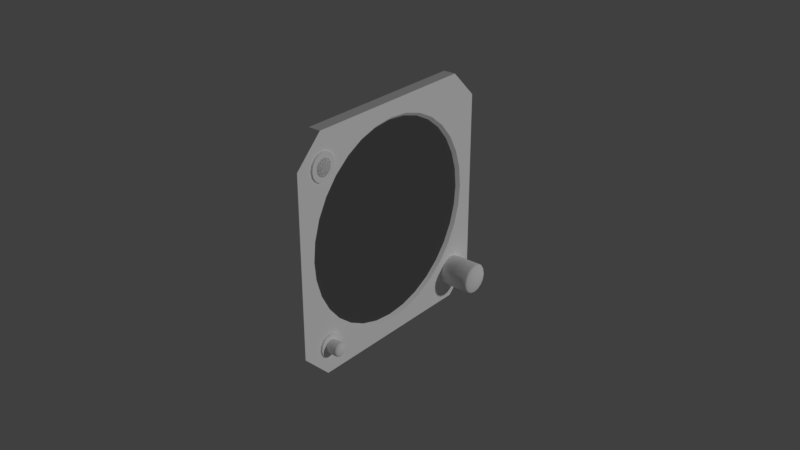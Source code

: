 # Source: ralt.blend  (saved by Blender 2.79.0; exported with 4.5.12 LTS)
import bpy
from mathutils import Matrix  # noqa: F401  (used for matrix-valued properties, if any)

bpy.ops.wm.read_factory_settings(use_empty=True)
scene = bpy.context.scene
scene.name = 'Scene'

# ---- collections
col_collection_1 = bpy.data.collections.new('Collection 1'); scene.collection.children.link(col_collection_1)

# ---- materials (node trees are filled in below, after node groups)
mat_interior = bpy.data.materials.new('interior')
mat_interior.alpha_threshold = 0.0
mat_interior.use_transparent_shadow = False
mat_interior.diffuse_color = (1.0, 1.0, 1.0, 1.0)
mat_interior.specular_color = (0.3, 0.3, 0.3)
mat_interior.roughness = 0.5
mat_interior.specular_intensity = 1.0
mat_lights = bpy.data.materials.new('lights')
mat_lights.alpha_threshold = 0.0
mat_lights.use_transparent_shadow = False
mat_lights.diffuse_color = (1.0, 1.0, 1.0, 1.0)
mat_lights.specular_color = (0.3, 0.3, 0.3)
mat_lights.roughness = 0.5
mat_lights.specular_intensity = 1.0
mat_illum = bpy.data.materials.new('illum')
mat_illum.alpha_threshold = 0.0
mat_illum.use_transparent_shadow = False
mat_illum.diffuse_color = (1.0, 1.0, 1.0, 1.0)
mat_illum.specular_color = (0.3, 0.3, 0.3)
mat_illum.roughness = 0.5
mat_illum.specular_intensity = 1.0
mat_glass = bpy.data.materials.new('glass')
mat_glass.alpha_threshold = 0.0
mat_glass.use_transparent_shadow = False
mat_glass.diffuse_color = (0.1, 0.1, 0.1, 1.0)
mat_glass.roughness = 0.5
mat_glass.specular_intensity = 1.0

# ---- node groups
ng_auto_smooth = bpy.data.node_groups.new('Auto Smooth', 'GeometryNodeTree')
_s = ng_auto_smooth.interface.new_socket(name='Geometry', in_out='OUTPUT', socket_type='NodeSocketGeometry')
_s = ng_auto_smooth.interface.new_socket(name='Geometry', in_out='INPUT', socket_type='NodeSocketGeometry')
_s = ng_auto_smooth.interface.new_socket(name='Angle', in_out='INPUT', socket_type='NodeSocketFloat')
_s.subtype = 'ANGLE'
_s.min_value = 0.0
_s.max_value = 3.142
ng_auto_smooth.is_modifier = True
_N = ng_auto_smooth.nodes; _L = ng_auto_smooth.links
n0 = _N.new('NodeGroupOutput'); n0.name = 'Group Output'; n0.location = (480, -100)
n1 = _N.new('NodeGroupInput'); n1.name = 'Group Input'; n1.location = (-420, -300)
n2 = _N.new('NodeGroupInput'); n2.name = 'Group Input.001'; n2.location = (-60, -100)
n3 = _N.new('GeometryNodeSetShadeSmooth'); n3.name = 'Set Shade Smooth'; n3.location = (120, -100)
n3.domain = 'EDGE'
n4 = _N.new('GeometryNodeSetShadeSmooth'); n4.name = 'Set Shade Smooth.001'; n4.location = (300, -100)
n5 = _N.new('GeometryNodeInputMeshEdgeAngle'); n5.name = 'Edge Angle'; n5.location = (-420, -220)
n6 = _N.new('GeometryNodeInputEdgeSmooth'); n6.name = 'Is Edge Smooth'; n6.location = (-60, -160)
n7 = _N.new('GeometryNodeInputShadeSmooth'); n7.name = 'Is Face Smooth'; n7.location = (-240, -340)
n8 = _N.new('FunctionNodeBooleanMath'); n8.name = 'Boolean Math'; n8.location = (-60, -220)
n9 = _N.new('FunctionNodeCompare'); n9.name = 'Compare'; n9.location = (-240, -180)
n9.operation = 'LESS_EQUAL'
_L.new(n5.outputs[0], n9.inputs[0])
_L.new(n4.outputs[0], n0.inputs[0])
_L.new(n1.outputs[1], n9.inputs[1])
_L.new(n9.outputs[0], n8.inputs[0])
_L.new(n7.outputs[0], n8.inputs[1])
_L.new(n2.outputs[0], n3.inputs[0])
_L.new(n6.outputs[0], n3.inputs[1])
_L.new(n3.outputs[0], n4.inputs[0])
_L.new(n8.outputs[0], n3.inputs[2])
n0.is_active_output = True

# ---- material node trees

# ---- world
world_world = bpy.data.worlds.new('World'); scene.world = world_world
world_world.color = (0.05088, 0.05088, 0.05088)
world_world.use_sun_shadow = False
world_world.sun_shadow_jitter_overblur = 0.0
world_world.cycles.sampling_method = 'MANUAL'

# ---- lights
light_lamp = bpy.data.lights.new('Lamp', 'POINT')
light_lamp.transmission_factor = 0.0
light_lamp.cutoff_distance = 30.0
light_lamp.energy = 100.0
light_lamp.shadow_buffer_clip_start = 1.001
light_lamp.shadow_soft_size = 0.1
light_lamp.shadow_maximum_resolution = 0.006
light_lamp.use_absolute_resolution = True

# ---- meshes
me_ralt_knob = bpy.data.meshes.new('ralt.knob')
me_ralt_knob.from_pydata([(0.0, 0.005, 0.0), (-0.001913, 0.004619, 0.0), (-0.003536, 0.003536, 0.0), (-0.004619, 0.001913, 0.0), (-0.005, -2.186e-10, 0.0), (-0.004619, -0.001913, 0.0), (-0.003536, -0.003536, 0.0), (-0.001913, -0.004619, 0.0), (-7.55e-10, -0.005, 0.0), (0.001913, -0.004619, 0.0), (0.003536, -0.003536, 0.0), (0.004619, -0.001913, 0.0), (0.005, 5.962e-11, 0.0), (0.004619, 0.001913, 0.0), (0.003536, 0.003536, 0.0), (0.001913, 0.004619, 0.0), (-3.934e-10, 0.005, 0.0095), (-0.001913, 0.004619, 0.0095), (-0.003536, 0.003536, 0.0095), (-0.004619, 0.001913, 0.0095), (-0.005, -2.186e-10, 0.0095), (-0.004619, -0.001913, 0.0095), (-0.003536, -0.003536, 0.0095), (-0.001913, -0.004619, 0.0095), (-1.148e-09, -0.005, 0.0095), (0.001913, -0.004619, 0.0095), (0.003536, -0.003536, 0.0095), (0.004619, -0.001913, 0.0095), (0.005, 5.962e-11, 0.0095), (0.004619, 0.001913, 0.0095), (0.003536, 0.003536, 0.0095), (0.001913, 0.004619, 0.0095), (0.0, 0.0, 0.01), (0.003182, 0.003182, 0.01), (-2.186e-10, 0.0045, 0.01), (0.004157, -0.001722, 0.01), (0.001722, 0.004157, 0.01), (-0.001722, 0.004157, 0.01), (-0.003182, 0.003182, 0.01), (-0.003182, -0.003182, 0.01), (-5.96e-10, -0.0045, 0.01), (0.004157, 0.001722, 0.01), (0.0045, 2.981e-11, 0.01), (0.001722, -0.004157, 0.01), (0.003182, -0.003182, 0.01), (-0.001722, -0.004157, 0.01), (-0.004157, -0.001722, 0.01), (-0.0045, -1.093e-10, 0.01), (-0.004157, 0.001722, 0.01)], [], [(41, 32, 42), (33, 32, 41), (34, 32, 36), (37, 17, 18, 38), (36, 32, 33), (37, 32, 34), (35, 32, 44), (39, 32, 46), (40, 32, 45), (42, 32, 35), (43, 25, 26, 44), (43, 32, 40), (46, 32, 47), (45, 32, 39), (48, 32, 38), (47, 32, 48), (8, 24, 23, 7), (15, 31, 30, 14), (7, 23, 22, 6), (14, 30, 29, 13), (6, 22, 21, 5), (13, 29, 28, 12), (5, 21, 20, 4), (12, 28, 27, 11), (4, 20, 19, 3), (11, 27, 26, 10), (3, 19, 18, 2), (10, 26, 25, 9), (2, 18, 17, 1), (9, 25, 24, 8), (0, 16, 31, 15), (1, 17, 16, 0), (20, 47, 48, 19), (19, 48, 38, 18), (23, 45, 39, 22), (21, 46, 47, 20), (25, 43, 40, 24), (32, 43, 44), (28, 42, 35, 27), (24, 40, 45, 23), (22, 39, 46, 21), (27, 35, 44, 26), (17, 37, 34, 16), (31, 36, 33, 30), (32, 37, 38), (16, 34, 36, 31), (30, 33, 41, 29), (29, 41, 42, 28)])
me_ralt_knob.polygons.foreach_set('use_smooth', [True] * 48)
_uv = me_ralt_knob.uv_layers.new(name='UVMap')
_uv.uv.foreach_set('vector', [0.903, 0.07629, 0.8828, 0.125, 0.8828, 0.07228, 0.9201, 0.08772, 0.8828, 0.125, 0.903, 0.07629, 0.9355, 0.125, 0.8828, 0.125, 0.9315, 0.1048, 0.9315, 0.1452, 0.9369, 0.1474, 0.9242, 0.1664, 0.9201, 0.1623, 0.9315, 0.1048, 0.8828, 0.125, 0.9201, 0.08772, 0.9315, 0.1452, 0.8828, 0.125, 0.9355, 0.125, 0.8626, 0.07629, 0.8828, 0.125, 0.8455, 0.08772, 0.8455, 0.1623, 0.8828, 0.125, 0.8626, 0.1737, 0.8301, 0.125, 0.8828, 0.125, 0.8341, 0.1452, 0.8828, 0.07228, 0.8828, 0.125, 0.8626, 0.07629, 0.8341, 0.1048, 0.8287, 0.1026, 0.8414, 0.08358, 0.8455, 0.08772, 0.8341, 0.1048, 0.8828, 0.125, 0.8301, 0.125, 0.8626, 0.1737, 0.8828, 0.125, 0.8828, 0.1777, 0.8341, 0.1452, 0.8828, 0.125, 0.8455, 0.1623, 0.903, 0.1737, 0.8828, 0.125, 0.9201, 0.1623, 0.8828, 0.1777, 0.8828, 0.125, 0.903, 0.1737, 0.8242, 0.125, 0.8242, 0.125, 0.8287, 0.1474, 0.8287, 0.1474, 0.9369, 0.1026, 0.9369, 0.1026, 0.9242, 0.08358, 0.9242, 0.08358, 0.8287, 0.1474, 0.8287, 0.1474, 0.8414, 0.1664, 0.8414, 0.1664, 0.9242, 0.08358, 0.9242, 0.08358, 0.9052, 0.07088, 0.9052, 0.07088, 0.8414, 0.1664, 0.8414, 0.1664, 0.8604, 0.1791, 0.8604, 0.1791, 0.9052, 0.07088, 0.9052, 0.07088, 0.8828, 0.06642, 0.8828, 0.06642, 0.8604, 0.1791, 0.8604, 0.1791, 0.8828, 0.1836, 0.8828, 0.1836, 0.8828, 0.06642, 0.8828, 0.06642, 0.8604, 0.07088, 0.8604, 0.07088, 0.8828, 0.1836, 0.8828, 0.1836, 0.9052, 0.1791, 0.9052, 0.1791, 0.8604, 0.07088, 0.8604, 0.07088, 0.8414, 0.08358, 0.8414, 0.08358, 0.9052, 0.1791, 0.9052, 0.1791, 0.9242, 0.1664, 0.9242, 0.1664, 0.8414, 0.08358, 0.8414, 0.08358, 0.8287, 0.1026, 0.8287, 0.1026, 0.9242, 0.1664, 0.9242, 0.1664, 0.9369, 0.1474, 0.9369, 0.1474, 0.8287, 0.1026, 0.8287, 0.1026, 0.8242, 0.125, 0.8242, 0.125, 0.9414, 0.125, 0.9414, 0.125, 0.9369, 0.1026, 0.9369, 0.1026, 0.9369, 0.1474, 0.9369, 0.1474, 0.9414, 0.125, 0.9414, 0.125, 0.8828, 0.1836, 0.8828, 0.1777, 0.903, 0.1737, 0.9052, 0.1791, 0.9052, 0.1791, 0.903, 0.1737, 0.9201, 0.1623, 0.9242, 0.1664, 0.8287, 0.1474, 0.8341, 0.1452, 0.8455, 0.1623, 0.8414, 0.1664, 0.8604, 0.1791, 0.8626, 0.1737, 0.8828, 0.1777, 0.8828, 0.1836, 0.8287, 0.1026, 0.8341, 0.1048, 0.8301, 0.125, 0.8242, 0.125, 0.8828, 0.125, 0.8341, 0.1048, 0.8455, 0.08772, 0.8828, 0.06642, 0.8828, 0.07228, 0.8626, 0.07629, 0.8604, 0.07088, 0.8242, 0.125, 0.8301, 0.125, 0.8341, 0.1452, 0.8287, 0.1474, 0.8414, 0.1664, 0.8455, 0.1623, 0.8626, 0.1737, 0.8604, 0.1791, 0.8604, 0.07088, 0.8626, 0.07629, 0.8455, 0.08772, 0.8414, 0.08358, 0.9369, 0.1474, 0.9315, 0.1452, 0.9355, 0.125, 0.9414, 0.125, 0.9369, 0.1026, 0.9315, 0.1048, 0.9201, 0.08772, 0.9242, 0.08358, 0.8828, 0.125, 0.9315, 0.1452, 0.9201, 0.1623, 0.9414, 0.125, 0.9355, 0.125, 0.9315, 0.1048, 0.9369, 0.1026, 0.9242, 0.08358, 0.9201, 0.08772, 0.903, 0.07629, 0.9052, 0.07088, 0.9052, 0.07088, 0.903, 0.07629, 0.8828, 0.07228, 0.8828, 0.06642])
me_ralt_knob.materials.append(mat_interior)
me_ralt_knob.use_remesh_preserve_volume = False
me_ralt_knob.use_remesh_preserve_attributes = False
me_ralt_knob.use_mirror_vertex_groups = False
me_ralt_knob.update()
me_ralt_test = bpy.data.meshes.new('ralt.test')
me_ralt_test.from_pydata([(0.001414, -0.001414, 0.0038), (0.001848, 0.0007654, 0.0038), (0.0007654, -0.001848, 0.0038), (0.002, -3.973e-10, 0.0038), (6.9e-10, -0.002, 0.0038), (-0.001414, 0.001414, 0.0038), (0.0007654, 0.001848, 0.0038), (0.001414, 0.001414, 0.0038), (-0.002, -3.361e-10, 0.0038), (-0.001414, -0.001414, 0.0038), (-0.001848, 0.0007654, 0.0038), (-0.001848, -0.0007654, 0.0038), (-0.0007654, -0.001848, 0.0038), (5.239e-10, 0.002, 0.0038), (0.001848, -0.0007654, 0.0038), (-0.0007654, 0.001848, 0.0038), (0.002673, -3.057e-10, 0.0035), (6.332e-10, -0.002673, 0.0035), (-0.00189, 0.00189, 0.0035), (0.00189, -0.00189, 0.0035), (0.001023, 0.002469, 0.0035), (0.00189, 0.00189, 0.0035), (0.002469, 0.001023, 0.0035), (0.001023, -0.002469, 0.0035), (-0.002673, -2.91e-11, 0.0035), (-0.00189, -0.00189, 0.0035), (-0.002469, 0.001023, 0.0035), (-0.002469, -0.001023, 0.0035), (-0.001023, -0.002469, 0.0035), (3.245e-10, 0.002673, 0.0035), (0.002469, -0.001023, 0.0035), (-0.001023, 0.002469, 0.0035), (0.0, 0.0, 0.004), (0.0028, -3.29e-10, 2.328e-10), (8.762e-10, -0.0028, 0.0), (-0.00198, 0.00198, 0.0), (0.00198, -0.00198, 0.0), (0.001072, 0.002587, 0.0), (0.00198, 0.00198, 0.0), (0.002587, 0.001072, 0.0), (0.001072, -0.002587, 0.0), (-0.0028, -2.066e-10, 0.0), (-0.00198, -0.00198, 0.0), (-0.002587, 0.001072, 0.0), (-0.002587, -0.001072, 0.0), (-0.001072, -0.002587, 0.0), (5.44e-10, 0.0028, 0.0), (0.002587, -0.001072, 0.0), (-0.001072, 0.002587, 0.0), (7.788e-10, -0.0028, 0.0033), (-0.001072, -0.002587, 0.0033), (0.002587, 0.001072, 0.0033), (0.0028, -3.29e-10, 0.0033), (-0.0028, -2.066e-10, 0.0033), (-0.002587, 0.001072, 0.0033), (0.002587, -0.001072, 0.0033), (0.00198, -0.00198, 0.0033), (0.001072, -0.002587, 0.0033), (0.00198, 0.00198, 0.0033), (-0.001072, 0.002587, 0.0033), (4.466e-10, 0.0028, 0.0033), (0.001072, 0.002587, 0.0033), (-0.00198, -0.00198, 0.0033), (-0.002587, -0.001072, 0.0033), (-0.00198, 0.00198, 0.0033)], [], [(28, 17, 4, 12), (30, 16, 3, 14), (29, 31, 15, 13), (25, 28, 12, 9), (24, 27, 11, 8), (27, 25, 9, 11), (26, 24, 8, 10), (23, 19, 0, 2), (22, 21, 7, 1), (21, 20, 6, 7), (20, 29, 13, 6), (31, 18, 5, 15), (17, 23, 2, 4), (16, 22, 1, 3), (32, 5, 10), (32, 0, 14), (0, 19, 30, 14), (5, 18, 26, 10), (3, 1, 32), (4, 2, 32), (15, 5, 32), (6, 13, 32), (7, 6, 32), (1, 7, 32), (2, 0, 32), (10, 8, 32), (11, 9, 32), (8, 11, 32), (9, 12, 32), (13, 15, 32), (14, 3, 32), (12, 4, 32), (49, 50, 45, 34), (51, 52, 33, 39), (53, 54, 43, 41), (55, 56, 36, 47), (56, 57, 40, 36), (52, 55, 47, 33), (58, 51, 39, 38), (59, 60, 46, 48), (61, 58, 38, 37), (50, 62, 42, 45), (60, 61, 37, 46), (63, 53, 41, 44), (64, 59, 48, 35), (54, 64, 35, 43), (57, 49, 34, 40), (62, 63, 44, 42), (25, 27, 63, 62), (23, 17, 49, 57), (26, 18, 64, 54), (18, 31, 59, 64), (27, 24, 53, 63), (29, 20, 61, 60), (28, 25, 62, 50), (20, 21, 58, 61), (31, 29, 60, 59), (21, 22, 51, 58), (16, 30, 55, 52), (19, 23, 57, 56), (30, 19, 56, 55), (24, 26, 54, 53), (22, 16, 52, 51), (17, 28, 50, 49)])
me_ralt_test.polygons.foreach_set('use_smooth', [True] * 64)
_uv = me_ralt_test.uv_layers.new(name='UVMap')
_uv.uv.foreach_set('vector', [0.1087, 0.1291, 0.1067, 0.1191, 0.1133, 0.1191, 0.1148, 0.1266, 0.1228, 0.09502, 0.1328, 0.09304, 0.1328, 0.09961, 0.1253, 0.1011, 0.1589, 0.1191, 0.1569, 0.1291, 0.1509, 0.1266, 0.1523, 0.1191, 0.1144, 0.1376, 0.1087, 0.1291, 0.1148, 0.1266, 0.119, 0.133, 0.1328, 0.1452, 0.1228, 0.1433, 0.1253, 0.1372, 0.1328, 0.1387, 0.1228, 0.1433, 0.1144, 0.1376, 0.119, 0.133, 0.1253, 0.1372, 0.1428, 0.1433, 0.1328, 0.1452, 0.1328, 0.1387, 0.1403, 0.1372, 0.1087, 0.1092, 0.1144, 0.1007, 0.119, 0.1053, 0.1148, 0.1117, 0.1428, 0.09502, 0.1513, 0.1007, 0.1466, 0.1053, 0.1403, 0.1011, 0.1513, 0.1007, 0.1569, 0.1092, 0.1509, 0.1117, 0.1466, 0.1053, 0.1569, 0.1092, 0.1589, 0.1191, 0.1523, 0.1191, 0.1509, 0.1117, 0.1569, 0.1291, 0.1513, 0.1376, 0.1466, 0.133, 0.1509, 0.1266, 0.1067, 0.1191, 0.1087, 0.1092, 0.1148, 0.1117, 0.1133, 0.1191, 0.1328, 0.09304, 0.1428, 0.09502, 0.1403, 0.1011, 0.1328, 0.09961, 0.1328, 0.1191, 0.1466, 0.133, 0.1403, 0.1372, 0.1328, 0.1191, 0.119, 0.1053, 0.1253, 0.1011, 0.119, 0.1053, 0.1144, 0.1007, 0.1228, 0.09502, 0.1253, 0.1011, 0.1466, 0.133, 0.1513, 0.1376, 0.1428, 0.1433, 0.1403, 0.1372, 0.1328, 0.09961, 0.1403, 0.1011, 0.1328, 0.1191, 0.1133, 0.1191, 0.1148, 0.1117, 0.1328, 0.1191, 0.1509, 0.1266, 0.1466, 0.133, 0.1328, 0.1191, 0.1509, 0.1117, 0.1523, 0.1191, 0.1328, 0.1191, 0.1466, 0.1053, 0.1509, 0.1117, 0.1328, 0.1191, 0.1403, 0.1011, 0.1466, 0.1053, 0.1328, 0.1191, 0.1148, 0.1117, 0.119, 0.1053, 0.1328, 0.1191, 0.1403, 0.1372, 0.1328, 0.1387, 0.1328, 0.1191, 0.1253, 0.1372, 0.119, 0.133, 0.1328, 0.1191, 0.1328, 0.1387, 0.1253, 0.1372, 0.1328, 0.1191, 0.119, 0.133, 0.1148, 0.1266, 0.1328, 0.1191, 0.1523, 0.1191, 0.1509, 0.1266, 0.1328, 0.1191, 0.1253, 0.1011, 0.1328, 0.09961, 0.1328, 0.1191, 0.1148, 0.1266, 0.1133, 0.1191, 0.1328, 0.1191, 0.1055, 0.1191, 0.1075, 0.1296, 0.1075, 0.1296, 0.1055, 0.1191, 0.1433, 0.09388, 0.1328, 0.09179, 0.1328, 0.09179, 0.1433, 0.09388, 0.1328, 0.1465, 0.1433, 0.1444, 0.1433, 0.1444, 0.1328, 0.1465, 0.1223, 0.09388, 0.1135, 0.0998, 0.1135, 0.0998, 0.1223, 0.09388, 0.1135, 0.0998, 0.1075, 0.1087, 0.1075, 0.1087, 0.1135, 0.0998, 0.1328, 0.09179, 0.1223, 0.09388, 0.1223, 0.09388, 0.1328, 0.09179, 0.1521, 0.0998, 0.1433, 0.09388, 0.1433, 0.09388, 0.1521, 0.0998, 0.1581, 0.1296, 0.1602, 0.1191, 0.1602, 0.1191, 0.1581, 0.1296, 0.1581, 0.1087, 0.1521, 0.0998, 0.1521, 0.0998, 0.1581, 0.1087, 0.1075, 0.1296, 0.1135, 0.1385, 0.1135, 0.1385, 0.1075, 0.1296, 0.1602, 0.1191, 0.1581, 0.1087, 0.1581, 0.1087, 0.1602, 0.1191, 0.1223, 0.1444, 0.1328, 0.1465, 0.1328, 0.1465, 0.1223, 0.1444, 0.1521, 0.1385, 0.1581, 0.1296, 0.1581, 0.1296, 0.1521, 0.1385, 0.1433, 0.1444, 0.1521, 0.1385, 0.1521, 0.1385, 0.1433, 0.1444, 0.1075, 0.1087, 0.1055, 0.1191, 0.1055, 0.1191, 0.1075, 0.1087, 0.1135, 0.1385, 0.1223, 0.1444, 0.1223, 0.1444, 0.1135, 0.1385, 0.1144, 0.1376, 0.1228, 0.1433, 0.1223, 0.1444, 0.1135, 0.1385, 0.1087, 0.1092, 0.1067, 0.1191, 0.1055, 0.1191, 0.1075, 0.1087, 0.1428, 0.1433, 0.1513, 0.1376, 0.1521, 0.1385, 0.1433, 0.1444, 0.1513, 0.1376, 0.1569, 0.1291, 0.1581, 0.1296, 0.1521, 0.1385, 0.1228, 0.1433, 0.1328, 0.1452, 0.1328, 0.1465, 0.1223, 0.1444, 0.1589, 0.1191, 0.1569, 0.1092, 0.1581, 0.1087, 0.1602, 0.1191, 0.1087, 0.1291, 0.1144, 0.1376, 0.1135, 0.1385, 0.1075, 0.1296, 0.1569, 0.1092, 0.1513, 0.1007, 0.1521, 0.0998, 0.1581, 0.1087, 0.1569, 0.1291, 0.1589, 0.1191, 0.1602, 0.1191, 0.1581, 0.1296, 0.1513, 0.1007, 0.1428, 0.09502, 0.1433, 0.09388, 0.1521, 0.0998, 0.1328, 0.09304, 0.1228, 0.09502, 0.1223, 0.09388, 0.1328, 0.09179, 0.1144, 0.1007, 0.1087, 0.1092, 0.1075, 0.1087, 0.1135, 0.0998, 0.1228, 0.09502, 0.1144, 0.1007, 0.1135, 0.0998, 0.1223, 0.09388, 0.1328, 0.1452, 0.1428, 0.1433, 0.1433, 0.1444, 0.1328, 0.1465, 0.1428, 0.09502, 0.1328, 0.09304, 0.1328, 0.09179, 0.1433, 0.09388, 0.1067, 0.1191, 0.1087, 0.1291, 0.1075, 0.1296, 0.1055, 0.1191])
me_ralt_test.materials.append(mat_interior)
me_ralt_test.use_remesh_preserve_volume = False
me_ralt_test.use_remesh_preserve_attributes = False
me_ralt_test.use_mirror_vertex_groups = False
me_ralt_test.update()
me_ralt_dh_on = bpy.data.meshes.new('ralt.dh.on')
me_ralt_dh_on.from_pydata([(0.001414, -0.001414, 0.0003), (0.001848, 0.0007654, 0.0003), (0.0007654, -0.001848, 0.0003), (0.002, -3.973e-10, 0.0003), (6.9e-10, -0.002, 0.0003), (-0.001414, 0.001414, 0.0003), (0.0007654, 0.001848, 0.0003), (0.001414, 0.001414, 0.0003), (-0.002, -3.361e-10, 0.0003), (-0.001414, -0.001414, 0.0003), (-0.001848, 0.0007654, 0.0003), (-0.001848, -0.0007654, 0.0003), (-0.0007654, -0.001848, 0.0003), (5.239e-10, 0.002, 0.0003), (0.001848, -0.0007654, 0.0003), (-0.0007654, 0.001848, 0.0003), (0.0028, -3.29e-10, 2.037e-10), (6.814e-10, -0.0028, -2.91e-11), (-0.00198, 0.00198, -5.821e-11), (0.00198, -0.00198, 0.0), (0.001072, 0.002587, -2.91e-11), (0.00198, 0.00198, 0.0), (0.002587, 0.001072, -2.91e-11), (0.001072, -0.002587, -2.91e-11), (-0.0028, -2.066e-10, -2.91e-11), (-0.00198, -0.00198, -5.821e-11), (-0.002587, 0.001072, -2.91e-11), (-0.002587, -0.001072, -2.91e-11), (-0.001072, -0.002587, -2.91e-11), (3.492e-10, 0.0028, -2.91e-11), (0.002587, -0.001072, -2.91e-11), (-0.001072, 0.002587, -2.91e-11), (0.0, 0.0, 0.0005)], [], [(28, 17, 4, 12), (30, 16, 3, 14), (29, 31, 15, 13), (25, 28, 12, 9), (24, 27, 11, 8), (27, 25, 9, 11), (26, 24, 8, 10), (23, 19, 0, 2), (22, 21, 7, 1), (21, 20, 6, 7), (20, 29, 13, 6), (31, 18, 5, 15), (17, 23, 2, 4), (16, 22, 1, 3), (32, 5, 10), (32, 0, 14), (0, 19, 30, 14), (5, 18, 26, 10), (3, 1, 32), (4, 2, 32), (15, 5, 32), (6, 13, 32), (7, 6, 32), (1, 7, 32), (2, 0, 32), (10, 8, 32), (11, 9, 32), (8, 11, 32), (9, 12, 32), (13, 15, 32), (14, 3, 32), (12, 4, 32)])
me_ralt_dh_on.polygons.foreach_set('use_smooth', [True] * 32)
_uv = me_ralt_dh_on.uv_layers.new(name='UVMap')
_uv.uv.foreach_set('vector', [0.009585, 0.9777, 0.0078, 0.9688, 0.0145, 0.9688, 0.01577, 0.9752, 0.02228, 0.9471, 0.03125, 0.9453, 0.03125, 0.952, 0.02484, 0.9533, 0.0547, 0.9688, 0.05292, 0.9777, 0.04673, 0.9752, 0.048, 0.9688, 0.01467, 0.9853, 0.009585, 0.9777, 0.01577, 0.9752, 0.01941, 0.9806, 0.03125, 0.9922, 0.02228, 0.9904, 0.02484, 0.9842, 0.03125, 0.9855, 0.02228, 0.9904, 0.01467, 0.9853, 0.01941, 0.9806, 0.02484, 0.9842, 0.04022, 0.9904, 0.03125, 0.9922, 0.03125, 0.9855, 0.03766, 0.9842, 0.009585, 0.9598, 0.01467, 0.9522, 0.01941, 0.9569, 0.01577, 0.9623, 0.04022, 0.9471, 0.04783, 0.9522, 0.04309, 0.9569, 0.03766, 0.9533, 0.04783, 0.9522, 0.05292, 0.9598, 0.04673, 0.9623, 0.04309, 0.9569, 0.05292, 0.9598, 0.0547, 0.9688, 0.048, 0.9688, 0.04673, 0.9623, 0.05292, 0.9777, 0.04783, 0.9853, 0.04309, 0.9806, 0.04673, 0.9752, 0.0078, 0.9688, 0.009585, 0.9598, 0.01577, 0.9623, 0.0145, 0.9688, 0.03125, 0.9453, 0.04022, 0.9471, 0.03766, 0.9533, 0.03125, 0.952, 0.03125, 0.9688, 0.04309, 0.9806, 0.03766, 0.9842, 0.03125, 0.9688, 0.01941, 0.9569, 0.02484, 0.9533, 0.01941, 0.9569, 0.01467, 0.9522, 0.02228, 0.9471, 0.02484, 0.9533, 0.04309, 0.9806, 0.04783, 0.9853, 0.04022, 0.9904, 0.03766, 0.9842, 0.03125, 0.952, 0.03766, 0.9533, 0.03125, 0.9688, 0.0145, 0.9688, 0.01577, 0.9623, 0.03125, 0.9688, 0.04673, 0.9752, 0.04309, 0.9806, 0.03125, 0.9688, 0.04673, 0.9623, 0.048, 0.9688, 0.03125, 0.9688, 0.04309, 0.9569, 0.04673, 0.9623, 0.03125, 0.9688, 0.03766, 0.9533, 0.04309, 0.9569, 0.03125, 0.9688, 0.01577, 0.9623, 0.01941, 0.9569, 0.03125, 0.9688, 0.03766, 0.9842, 0.03125, 0.9855, 0.03125, 0.9688, 0.02484, 0.9842, 0.01941, 0.9806, 0.03125, 0.9688, 0.03125, 0.9855, 0.02484, 0.9842, 0.03125, 0.9688, 0.01941, 0.9806, 0.01577, 0.9752, 0.03125, 0.9688, 0.048, 0.9688, 0.04673, 0.9752, 0.03125, 0.9688, 0.02484, 0.9533, 0.03125, 0.952, 0.03125, 0.9688, 0.01577, 0.9752, 0.0145, 0.9688, 0.03125, 0.9688])
me_ralt_dh_on.materials.append(mat_lights)
me_ralt_dh_on.use_remesh_preserve_volume = False
me_ralt_dh_on.use_remesh_preserve_attributes = False
me_ralt_dh_on.use_mirror_vertex_groups = False
me_ralt_dh_on.update()
me_ralt_dh_off = bpy.data.meshes.new('ralt.dh.off')
me_ralt_dh_off.from_pydata([(0.001414, -0.001414, 0.0003), (0.001848, 0.0007654, 0.0003), (0.0007654, -0.001848, 0.0003), (0.002, -3.973e-10, 0.0003), (6.9e-10, -0.002, 0.0003), (-0.001414, 0.001414, 0.0003), (0.0007654, 0.001848, 0.0003), (0.001414, 0.001414, 0.0003), (-0.002, -3.361e-10, 0.0003), (-0.001414, -0.001414, 0.0003), (-0.001848, 0.0007654, 0.0003), (-0.001848, -0.0007654, 0.0003), (-0.0007654, -0.001848, 0.0003), (5.239e-10, 0.002, 0.0003), (0.001848, -0.0007654, 0.0003), (-0.0007654, 0.001848, 0.0003), (0.0028, -3.29e-10, 2.037e-10), (6.814e-10, -0.0028, -2.91e-11), (-0.00198, 0.00198, -5.821e-11), (0.00198, -0.00198, 0.0), (0.001072, 0.002587, -2.91e-11), (0.00198, 0.00198, 0.0), (0.002587, 0.001072, -2.91e-11), (0.001072, -0.002587, -2.91e-11), (-0.0028, -2.066e-10, -2.91e-11), (-0.00198, -0.00198, -5.821e-11), (-0.002587, 0.001072, -2.91e-11), (-0.002587, -0.001072, -2.91e-11), (-0.001072, -0.002587, -2.91e-11), (3.492e-10, 0.0028, -2.91e-11), (0.002587, -0.001072, -2.91e-11), (-0.001072, 0.002587, -2.91e-11), (0.0, 0.0, 0.0005)], [], [(28, 17, 4, 12), (30, 16, 3, 14), (29, 31, 15, 13), (25, 28, 12, 9), (24, 27, 11, 8), (27, 25, 9, 11), (26, 24, 8, 10), (23, 19, 0, 2), (22, 21, 7, 1), (21, 20, 6, 7), (20, 29, 13, 6), (31, 18, 5, 15), (17, 23, 2, 4), (16, 22, 1, 3), (32, 5, 10), (32, 0, 14), (0, 19, 30, 14), (5, 18, 26, 10), (3, 1, 32), (4, 2, 32), (15, 5, 32), (6, 13, 32), (7, 6, 32), (1, 7, 32), (2, 0, 32), (10, 8, 32), (11, 9, 32), (8, 11, 32), (9, 12, 32), (13, 15, 32), (14, 3, 32), (12, 4, 32)])
me_ralt_dh_off.polygons.foreach_set('use_smooth', [True] * 32)
_uv = me_ralt_dh_off.uv_layers.new(name='UVMap')
_uv.uv.foreach_set('vector', [0.09615, 0.8733, 0.09377, 0.8613, 0.1027, 0.8613, 0.1044, 0.8699, 0.113, 0.8325, 0.125, 0.8301, 0.125, 0.839, 0.1165, 0.8407, 0.1562, 0.8613, 0.1539, 0.8733, 0.1456, 0.8699, 0.1473, 0.8613, 0.1029, 0.8834, 0.09615, 0.8733, 0.1044, 0.8699, 0.1092, 0.8771, 0.125, 0.8926, 0.113, 0.8902, 0.1165, 0.8819, 0.125, 0.8836, 0.113, 0.8902, 0.1029, 0.8834, 0.1092, 0.8771, 0.1165, 0.8819, 0.137, 0.8902, 0.125, 0.8926, 0.125, 0.8836, 0.1335, 0.8819, 0.09615, 0.8494, 0.1029, 0.8392, 0.1092, 0.8456, 0.1044, 0.8528, 0.137, 0.8325, 0.1471, 0.8392, 0.1408, 0.8456, 0.1335, 0.8407, 0.1471, 0.8392, 0.1539, 0.8494, 0.1456, 0.8528, 0.1408, 0.8456, 0.1539, 0.8494, 0.1562, 0.8613, 0.1473, 0.8613, 0.1456, 0.8528, 0.1539, 0.8733, 0.1471, 0.8834, 0.1408, 0.8771, 0.1456, 0.8699, 0.09377, 0.8613, 0.09615, 0.8494, 0.1044, 0.8528, 0.1027, 0.8613, 0.125, 0.8301, 0.137, 0.8325, 0.1335, 0.8407, 0.125, 0.839, 0.125, 0.8613, 0.1408, 0.8771, 0.1335, 0.8819, 0.125, 0.8613, 0.1092, 0.8456, 0.1165, 0.8407, 0.1092, 0.8456, 0.1029, 0.8392, 0.113, 0.8325, 0.1165, 0.8407, 0.1408, 0.8771, 0.1471, 0.8834, 0.137, 0.8902, 0.1335, 0.8819, 0.125, 0.839, 0.1335, 0.8407, 0.125, 0.8613, 0.1027, 0.8613, 0.1044, 0.8528, 0.125, 0.8613, 0.1456, 0.8699, 0.1408, 0.8771, 0.125, 0.8613, 0.1456, 0.8528, 0.1473, 0.8613, 0.125, 0.8613, 0.1408, 0.8456, 0.1456, 0.8528, 0.125, 0.8613, 0.1335, 0.8407, 0.1408, 0.8456, 0.125, 0.8613, 0.1044, 0.8528, 0.1092, 0.8456, 0.125, 0.8613, 0.1335, 0.8819, 0.125, 0.8836, 0.125, 0.8613, 0.1165, 0.8819, 0.1092, 0.8771, 0.125, 0.8613, 0.125, 0.8836, 0.1165, 0.8819, 0.125, 0.8613, 0.1092, 0.8771, 0.1044, 0.8699, 0.125, 0.8613, 0.1473, 0.8613, 0.1456, 0.8699, 0.125, 0.8613, 0.1165, 0.8407, 0.125, 0.839, 0.125, 0.8613, 0.1044, 0.8699, 0.1027, 0.8613, 0.125, 0.8613])
me_ralt_dh_off.materials.append(mat_interior)
me_ralt_dh_off.use_remesh_preserve_volume = False
me_ralt_dh_off.use_remesh_preserve_attributes = False
me_ralt_dh_off.use_mirror_vertex_groups = False
me_ralt_dh_off.update()
me_ralt_face = bpy.data.meshes.new('ralt.face')
me_ralt_face.from_pydata([(0.0, 0.0, 0.0), (0.0, 0.032, 0.0), (4.657e-10, 0.03139, 0.006243), (9.313e-10, 0.02956, 0.01225), (0.0, 0.02661, 0.01778), (1.863e-09, 0.02263, 0.02263), (1.863e-09, 0.01778, 0.02661), (1.863e-09, 0.01225, 0.02956), (0.0, 0.006243, 0.03139), (0.0, 2.416e-09, 0.032), (0.0, -0.006243, 0.03139), (1.863e-09, -0.01225, 0.02956), (1.863e-09, -0.01778, 0.02661), (1.863e-09, -0.02263, 0.02263), (0.0, -0.02661, 0.01778), (9.313e-10, -0.02956, 0.01225), (4.657e-10, -0.03139, 0.006243), (-8.882e-16, -0.032, -1.043e-08), (-4.657e-10, -0.03139, -0.006243), (-9.313e-10, -0.02956, -0.01225), (0.0, -0.02661, -0.01778), (-1.863e-09, -0.02263, -0.02263), (-1.863e-09, -0.01778, -0.02661), (-1.863e-09, -0.01225, -0.02956), (0.0, -0.006243, -0.03139), (0.0, 3.09e-08, -0.032), (0.0, 0.006243, -0.03139), (-1.863e-09, 0.01225, -0.02956), (-1.863e-09, 0.01778, -0.02661), (-1.863e-09, 0.02263, -0.02263), (0.0, 0.02661, -0.01778), (-9.313e-10, 0.02956, -0.01225), (-4.657e-10, 0.03139, -0.006243)], [], [(0, 1, 2), (0, 2, 3), (0, 3, 4), (0, 4, 5), (0, 5, 6), (0, 6, 7), (0, 7, 8), (0, 8, 9), (0, 9, 10), (0, 10, 11), (0, 11, 12), (0, 12, 13), (0, 13, 14), (0, 14, 15), (0, 15, 16), (0, 16, 17), (0, 17, 18), (0, 18, 19), (0, 19, 20), (0, 20, 21), (0, 21, 22), (0, 22, 23), (0, 23, 24), (0, 24, 25), (0, 25, 26), (0, 26, 27), (0, 27, 28), (0, 28, 29), (0, 29, 30), (0, 30, 31), (0, 31, 32), (0, 32, 1)])
_uv = me_ralt_face.uv_layers.new(name='UVMap')
_uv.uv.foreach_set('vector', [0.5, 0.5, 0.92, 0.5, 0.912, 0.5819, 0.5, 0.5, 0.912, 0.5819, 0.8881, 0.6607, 0.5, 0.5, 0.8881, 0.6607, 0.8492, 0.7334, 0.5, 0.5, 0.8492, 0.7334, 0.797, 0.797, 0.5, 0.5, 0.797, 0.797, 0.7334, 0.8492, 0.5, 0.5, 0.7334, 0.8492, 0.6607, 0.8881, 0.5, 0.5, 0.6607, 0.8881, 0.5819, 0.912, 0.5, 0.5, 0.5819, 0.912, 0.5, 0.92, 0.5, 0.5, 0.5, 0.92, 0.4181, 0.912, 0.5, 0.5, 0.4181, 0.912, 0.4105, 0.9097, 0.5, 0.5, 0.4105, 0.9097, 0.4038, 0.9077, 0.5, 0.5, 0.4038, 0.9077, 0.4105, 0.9097, 0.5, 0.5, 0.4105, 0.9097, 0.4181, 0.912, 0.5, 0.5, 0.1508, 0.7334, 0.1119, 0.6607, 0.5, 0.5, 0.1119, 0.6607, 0.08804, 0.5819, 0.5, 0.5, 0.08804, 0.5819, 0.07997, 0.5, 0.5, 0.5, 0.07997, 0.5, 0.08804, 0.4181, 0.5, 0.5, 0.08804, 0.4181, 0.1119, 0.3393, 0.5, 0.5, 0.1119, 0.3393, 0.1508, 0.2666, 0.5, 0.5, 0.1508, 0.2666, 0.203, 0.203, 0.5, 0.5, 0.203, 0.203, 0.2666, 0.1508, 0.5, 0.5, 0.2666, 0.1508, 0.3393, 0.1119, 0.5, 0.5, 0.3393, 0.1119, 0.4181, 0.08804, 0.5, 0.5, 0.4181, 0.08804, 0.5, 0.07997, 0.5, 0.5, 0.5, 0.07997, 0.5819, 0.08804, 0.5, 0.5, 0.5819, 0.08804, 0.6607, 0.1119, 0.5, 0.5, 0.6607, 0.1119, 0.7334, 0.1508, 0.5, 0.5, 0.7334, 0.1508, 0.797, 0.203, 0.5, 0.5, 0.797, 0.203, 0.8492, 0.2666, 0.5, 0.5, 0.8492, 0.2666, 0.8881, 0.3393, 0.5, 0.5, 0.8881, 0.3393, 0.912, 0.4181, 0.5, 0.5, 0.912, 0.4181, 0.92, 0.5])
me_ralt_face.materials.append(mat_illum)
me_ralt_face.use_remesh_preserve_volume = False
me_ralt_face.use_remesh_preserve_attributes = False
me_ralt_face.use_mirror_vertex_groups = False
me_ralt_face.update()
me_ralt_glass = bpy.data.meshes.new('ralt.glass')
me_ralt_glass.from_pydata([(0.0, 0.0, 0.0), (0.0, 0.032, 0.0), (4.657e-10, 0.03139, 0.006243), (9.313e-10, 0.02956, 0.01225), (0.0, 0.02661, 0.01778), (1.863e-09, 0.02263, 0.02263), (1.863e-09, 0.01778, 0.02661), (1.863e-09, 0.01225, 0.02956), (0.0, 0.006243, 0.03139), (0.0, 2.416e-09, 0.032), (0.0, -0.006243, 0.03139), (1.863e-09, -0.01225, 0.02956), (1.863e-09, -0.01778, 0.02661), (1.863e-09, -0.02263, 0.02263), (0.0, -0.02661, 0.01778), (9.313e-10, -0.02956, 0.01225), (4.657e-10, -0.03139, 0.006243), (-8.882e-16, -0.032, -1.043e-08), (-4.657e-10, -0.03139, -0.006243), (-9.313e-10, -0.02956, -0.01225), (0.0, -0.02661, -0.01778), (-1.863e-09, -0.02263, -0.02263), (-1.863e-09, -0.01778, -0.02661), (-1.863e-09, -0.01225, -0.02956), (0.0, -0.006243, -0.03139), (0.0, 3.09e-08, -0.032), (0.0, 0.006243, -0.03139), (-1.863e-09, 0.01225, -0.02956), (-1.863e-09, 0.01778, -0.02661), (-1.863e-09, 0.02263, -0.02263), (0.0, 0.02661, -0.01778), (-9.313e-10, 0.02956, -0.01225), (-4.657e-10, 0.03139, -0.006243)], [], [(0, 1, 2), (0, 2, 3), (0, 3, 4), (0, 4, 5), (0, 5, 6), (0, 6, 7), (0, 7, 8), (0, 8, 9), (0, 9, 10), (0, 10, 11), (0, 11, 12), (0, 12, 13), (0, 13, 14), (0, 14, 15), (0, 15, 16), (0, 16, 17), (0, 17, 18), (0, 18, 19), (0, 19, 20), (0, 20, 21), (0, 21, 22), (0, 22, 23), (0, 23, 24), (0, 24, 25), (0, 25, 26), (0, 26, 27), (0, 27, 28), (0, 28, 29), (0, 29, 30), (0, 30, 31), (0, 31, 32), (0, 32, 1)])
me_ralt_glass.materials.append(mat_glass)
me_ralt_glass.use_remesh_preserve_volume = False
me_ralt_glass.use_remesh_preserve_attributes = False
me_ralt_glass.use_mirror_vertex_groups = False
me_ralt_glass.update()
me_ralt_bezel = bpy.data.meshes.new('ralt.bezel')
me_ralt_bezel.from_pydata([(0.004, 0.038, 0.029), (0.004, 0.038, -0.029), (0.004, 0.029, -0.038), (0.004, -0.029, -0.038), (0.004, -0.038, -0.029), (0.004, -0.038, 0.029), (0.004, -0.029, 0.038), (0.004, 0.029, 0.038), (0.0, 0.038, 0.029), (0.0, 0.038, -0.029), (0.0, 0.029, -0.038), (0.0, -0.029, -0.038), (0.0, -0.038, -0.029), (0.0, -0.038, 0.029), (0.0, -0.029, 0.038), (0.0, 0.029, 0.038), (0.0015, 0.032, 4.371e-11), (0.004, 0.033, 0.0), (0.0015, 0.03139, -0.006243), (0.004, 0.03237, -0.006438), (0.0015, 0.02956, -0.01225), (0.004, 0.03049, -0.01263), (0.0015, 0.02661, -0.01778), (0.004, 0.02744, -0.01833), (0.0015, 0.02263, -0.02263), (0.004, 0.02333, -0.02333), (0.0015, 0.01778, -0.02661), (0.004, 0.01833, -0.02744), (0.0015, 0.01225, -0.02956), (0.004, 0.01263, -0.03049), (0.0015, 0.006243, -0.03139), (0.004, 0.006438, -0.03237), (0.0015, 2.416e-09, -0.032), (0.004, 3.186e-08, -0.033), (0.0015, -0.006243, -0.03139), (0.004, -0.006438, -0.03237), (0.0015, -0.01225, -0.02956), (0.004, -0.01263, -0.03049), (0.0015, -0.01778, -0.02661), (0.004, -0.01833, -0.02744), (0.0015, -0.02263, -0.02263), (0.004, -0.02333, -0.02333), (0.0015, -0.02661, -0.01778), (0.004, -0.02744, -0.01833), (0.0015, -0.02956, -0.01225), (0.004, -0.03049, -0.01263), (0.0015, -0.03139, -0.006243), (0.004, -0.03237, -0.006438), (0.0015, -0.032, 1.047e-08), (0.004, -0.033, -1.075e-08), (0.0015, -0.03139, 0.006243), (0.004, -0.03237, 0.006438), (0.0015, -0.02956, 0.01225), (0.004, -0.03049, 0.01263), (0.0015, -0.02661, 0.01778), (0.004, -0.02744, 0.01833), (0.0015, -0.02263, 0.02263), (0.004, -0.02333, 0.02333), (0.0015, -0.01778, 0.02661), (0.004, -0.01833, 0.02744), (0.0015, -0.01225, 0.02956), (0.004, -0.01263, 0.03049), (0.0015, -0.006243, 0.03139), (0.004, -0.006438, 0.03237), (0.0015, 3.09e-08, 0.032), (0.004, 2.491e-09, 0.033), (0.0015, 0.006243, 0.03139), (0.004, 0.006438, 0.03237), (0.0015, 0.01225, 0.02956), (0.004, 0.01263, 0.03049), (0.0015, 0.01778, 0.02661), (0.004, 0.01833, 0.02744), (0.0015, 0.02263, 0.02263), (0.004, 0.02333, 0.02333), (0.0015, 0.02661, 0.01778), (0.004, 0.02744, 0.01833), (0.0015, 0.02956, 0.01225), (0.004, 0.03049, 0.01263), (0.0015, 0.03139, 0.006243), (0.004, 0.03237, 0.006438), (0.003, 0.032, 0.0), (0.003, 0.03139, -0.006243), (0.003, 0.02956, -0.01225), (0.003, 0.02661, -0.01778), (0.003, 0.02263, -0.02263), (0.003, 0.01778, -0.02661), (0.003, 0.01225, -0.02956), (0.003, 0.006243, -0.03139), (0.003, 2.416e-09, -0.032), (0.003, -0.006243, -0.03139), (0.003, -0.01225, -0.02956), (0.003, -0.01778, -0.02661), (0.003, -0.02263, -0.02263), (0.003, -0.02661, -0.01778), (0.003, -0.02956, -0.01225), (0.003, -0.03139, -0.006243), (0.003, -0.032, 1.043e-08), (0.003, -0.03139, 0.006243), (0.003, -0.02956, 0.01225), (0.003, -0.02661, 0.01778), (0.003, -0.02263, 0.02263), (0.003, -0.01778, 0.02661), (0.003, -0.01225, 0.02956), (0.003, -0.006243, 0.03139), (0.003, 3.09e-08, 0.032), (0.003, 0.006243, 0.03139), (0.003, 0.01225, 0.02956), (0.003, 0.01778, 0.02661), (0.003, 0.02263, 0.02263), (0.003, 0.02661, 0.01778), (0.003, 0.02956, 0.01225), (0.003, 0.03139, 0.006243), (0.0025, -0.009059, 0.03381), (0.0025, -0.02867, 0.02008), (0.0025, -0.002329, 0.008693), (0.0025, -0.007372, 0.005162), (0.0025, -0.02377, 0.02351), (0.0025, -0.01886, 0.02694), (0.0025, -0.01396, 0.03037), (0.0025, -0.003804, 0.008157), (0.0025, -0.005162, 0.007372), (0.0025, -0.006364, 0.006364), (0.0045, -0.02443, 0.02918), (0.004, -0.02425, 0.02926), (0.0045, -0.02539, 0.03061), (0.004, -0.02525, 0.03075), (0.0045, -0.02682, 0.03157), (0.004, -0.02674, 0.03175), (0.0045, -0.0285, 0.0319), (0.004, -0.0285, 0.0321), (0.0045, -0.03018, 0.03157), (0.004, -0.03026, 0.03175), (0.0045, -0.03161, 0.03061), (0.004, -0.03175, 0.03075), (0.0045, -0.03257, 0.02918), (0.004, -0.03275, 0.02926), (0.0045, -0.0329, 0.0275), (0.004, -0.0331, 0.0275), (0.0045, -0.03257, 0.02582), (0.004, -0.03275, 0.02574), (0.0045, -0.03161, 0.02439), (0.004, -0.03175, 0.02425), (0.0045, -0.03018, 0.02343), (0.004, -0.03026, 0.02325), (0.0045, -0.0285, 0.0231), (0.004, -0.0285, 0.0229), (0.0045, -0.02682, 0.02343), (0.004, -0.02674, 0.02325), (0.0045, -0.02539, 0.02439), (0.004, -0.02525, 0.02425), (0.0045, -0.02443, 0.02582), (0.004, -0.02425, 0.02574), (0.0045, -0.0241, 0.0275), (0.004, -0.0239, 0.0275), (0.0045, -0.02591, 0.02857), (0.0045, -0.0285, 0.0247), (0.0045, -0.0313, 0.0275), (0.0045, -0.02652, 0.02948), (0.0045, -0.02591, 0.02643), (0.0045, -0.02652, 0.02552), (0.0045, -0.0285, 0.0303), (0.0045, -0.03048, 0.02948), (0.0045, -0.02743, 0.03009), (0.0045, -0.02957, 0.03009), (0.0045, -0.03109, 0.02857), (0.0045, -0.0257, 0.0275), (0.0045, -0.02957, 0.02491), (0.0045, -0.03048, 0.02552), (0.0045, -0.02743, 0.02491), (0.0045, -0.03109, 0.02643), (0.0045, -0.0257, -0.0289), (0.0045, -0.02587, -0.02806), (0.0045, -0.02634, -0.02734), (0.0045, -0.02706, -0.02687), (0.0045, -0.0279, -0.0267), (0.0045, -0.02874, -0.02687), (0.0045, -0.02946, -0.02734), (0.0045, -0.02993, -0.02806), (0.0045, -0.0301, -0.0289), (0.0045, -0.02993, -0.02974), (0.0045, -0.02946, -0.03046), (0.0045, -0.02874, -0.03093), (0.0045, -0.0279, -0.0311), (0.0045, -0.02706, -0.03093), (0.0045, -0.02634, -0.03046), (0.0045, -0.02587, -0.02974), (0.0045, -0.0241, -0.0289), (0.0045, -0.02439, -0.02745), (0.0045, -0.02521, -0.02621), (0.0045, -0.02645, -0.02539), (0.0045, -0.0279, -0.0251), (0.0045, -0.02935, -0.02539), (0.0045, -0.03059, -0.02621), (0.0045, -0.03141, -0.02745), (0.0045, -0.0317, -0.0289), (0.0045, -0.03141, -0.03035), (0.0045, -0.03059, -0.03159), (0.0045, -0.02935, -0.03241), (0.0045, -0.0279, -0.0327), (0.0045, -0.02645, -0.03241), (0.0045, -0.02521, -0.03159), (0.0045, -0.02439, -0.03035), (0.004, -0.0239, -0.0289), (0.004, -0.0242, -0.02737), (0.004, -0.02507, -0.02607), (0.004, -0.02637, -0.0252), (0.004, -0.0279, -0.0249), (0.004, -0.02943, -0.0252), (0.004, -0.03073, -0.02607), (0.004, -0.0316, -0.02737), (0.004, -0.0319, -0.0289), (0.004, -0.0316, -0.03043), (0.004, -0.03073, -0.03173), (0.004, -0.02943, -0.0326), (0.004, -0.0279, -0.0329), (0.004, -0.02637, -0.0326), (0.004, -0.02507, -0.03173), (0.004, -0.0242, -0.03043)], [], [(0, 1, 9, 8), (1, 2, 10, 9), (2, 3, 11, 10), (3, 4, 12, 11), (4, 5, 13, 12), (5, 6, 14, 13), (6, 7, 15, 14), (7, 0, 8, 15), (80, 81, 19, 17), (81, 82, 21, 19), (82, 83, 23, 21), (83, 84, 25, 23), (84, 85, 27, 25), (85, 86, 29, 27), (86, 87, 31, 29), (87, 88, 33, 31), (88, 89, 35, 33), (89, 90, 37, 35), (90, 91, 39, 37), (91, 92, 41, 39), (92, 93, 43, 41), (93, 94, 45, 43), (94, 95, 47, 45), (95, 96, 49, 47), (96, 97, 51, 49), (97, 98, 53, 51), (98, 99, 55, 53), (99, 100, 57, 55), (100, 101, 59, 57), (101, 102, 61, 59), (102, 103, 63, 61), (103, 104, 65, 63), (104, 105, 67, 65), (105, 106, 69, 67), (106, 107, 71, 69), (107, 108, 73, 71), (108, 109, 75, 73), (109, 110, 77, 75), (110, 111, 79, 77), (111, 80, 17, 79), (2, 1, 25), (25, 1, 23), (25, 27, 2), (27, 29, 2), (29, 31, 2), (31, 33, 2), (2, 33, 3), (33, 35, 3), (35, 37, 3), (37, 39, 3), (39, 41, 3), (3, 41, 4), (41, 43, 4), (43, 45, 4), (45, 47, 4), (47, 49, 4), (4, 49, 5), (49, 51, 5), (51, 53, 5), (53, 55, 5), (55, 57, 5), (5, 57, 6), (57, 59, 6), (59, 61, 6), (61, 63, 6), (63, 65, 6), (6, 65, 7), (65, 67, 7), (67, 69, 7), (69, 71, 7), (71, 73, 7), (7, 73, 0), (73, 75, 0), (75, 77, 0), (77, 79, 0), (79, 17, 0), (0, 17, 1), (17, 19, 1), (19, 21, 1), (21, 23, 1), (78, 16, 80, 111), (76, 78, 111, 110), (74, 76, 110, 109), (72, 74, 109, 108), (70, 72, 108, 107), (68, 70, 107, 106), (66, 68, 106, 105), (64, 66, 105, 104), (62, 64, 104, 103), (60, 62, 103, 102), (58, 60, 102, 101), (56, 58, 101, 100), (54, 56, 100, 99), (52, 54, 99, 98), (50, 52, 98, 97), (48, 50, 97, 96), (46, 48, 96, 95), (44, 46, 95, 94), (42, 44, 94, 93), (40, 42, 93, 92), (38, 40, 92, 91), (36, 38, 91, 90), (34, 36, 90, 89), (32, 34, 89, 88), (30, 32, 88, 87), (28, 30, 87, 86), (26, 28, 86, 85), (24, 26, 85, 84), (22, 24, 84, 83), (20, 22, 83, 82), (18, 20, 82, 81), (16, 18, 81, 80), (121, 116, 113, 115), (114, 112, 118, 119), (119, 118, 117, 120), (120, 117, 116, 121), (157, 124, 126, 162), (167, 140, 142, 166), (123, 122, 152, 153), (125, 124, 122, 123), (127, 126, 124, 125), (129, 128, 126, 127), (131, 130, 128, 129), (133, 132, 130, 131), (135, 134, 132, 133), (137, 136, 134, 135), (139, 138, 136, 137), (141, 140, 138, 139), (143, 142, 140, 141), (145, 144, 142, 143), (147, 146, 144, 145), (149, 148, 146, 147), (151, 150, 148, 149), (153, 152, 150, 151), (144, 146, 168, 155), (136, 138, 169, 156), (122, 124, 157, 154), (150, 152, 165, 158), (148, 150, 158, 159), (146, 148, 159, 168), (138, 140, 167, 169), (126, 128, 160, 162), (130, 132, 161, 163), (128, 130, 163, 160), (132, 134, 164, 161), (152, 122, 154, 165), (142, 144, 155, 166), (134, 136, 156, 164), (190, 206, 207, 191), (191, 207, 208, 192), (192, 208, 209, 193), (193, 209, 210, 194), (194, 210, 211, 195), (195, 211, 212, 196), (196, 212, 213, 197), (197, 213, 214, 198), (198, 214, 215, 199), (199, 215, 216, 200), (200, 216, 217, 201), (201, 217, 202, 186), (186, 202, 203, 187), (187, 203, 204, 188), (188, 204, 205, 189), (189, 205, 206, 190), (174, 190, 191, 175), (175, 191, 192, 176), (176, 192, 193, 177), (177, 193, 194, 178), (178, 194, 195, 179), (179, 195, 196, 180), (180, 196, 197, 181), (181, 197, 198, 182), (182, 198, 199, 183), (183, 199, 200, 184), (184, 200, 201, 185), (185, 201, 186, 170), (170, 186, 187, 171), (171, 187, 188, 172), (172, 188, 189, 173), (173, 189, 190, 174)])
me_ralt_bezel.polygons.foreach_set('use_smooth', [True] * 180)
_uv = me_ralt_bezel.uv_layers.new(name='UVMap')
_uv.uv.foreach_set('vector', [1.0, 0.8816, 1.0, 0.1184, 1.0, 0.1184, 1.0, 0.8816, 1.0, 0.1184, 0.8816, 0.0, 0.8816, 0.0, 1.0, 0.1184, 0.8816, 0.0, 0.1184, 0.0, 0.1184, 0.0, 0.8816, 0.0, 0.1184, 0.0, 0.0, 0.1184, 0.0, 0.1184, 0.1184, 0.0, 0.0, 0.1184, 0.0, 0.8816, 0.0, 0.8816, 0.0, 0.1184, 0.0, 0.8816, 0.1184, 1.0, 0.1184, 1.0, 0.0, 0.8816, 0.1184, 1.0, 0.8816, 1.0, 0.8816, 1.0, 0.1184, 1.0, 0.8816, 1.0, 1.0, 0.8816, 1.0, 0.8816, 0.8816, 1.0, 0.9342, 0.5, 0.9259, 0.4153, 0.9259, 0.4153, 0.9342, 0.5, 0.9259, 0.4153, 0.9012, 0.3338, 0.9012, 0.3338, 0.9259, 0.4153, 0.9012, 0.3338, 0.861, 0.2588, 0.861, 0.2588, 0.9012, 0.3338, 0.861, 0.2588, 0.807, 0.193, 0.807, 0.193, 0.861, 0.2588, 0.807, 0.193, 0.7412, 0.139, 0.7412, 0.139, 0.807, 0.193, 0.7412, 0.139, 0.6662, 0.09884, 0.6662, 0.09884, 0.7412, 0.139, 0.6662, 0.09884, 0.5847, 0.07413, 0.5847, 0.07413, 0.6662, 0.09884, 0.5847, 0.07413, 0.5, 0.06579, 0.5, 0.06579, 0.5847, 0.07413, 0.5, 0.06579, 0.4153, 0.07413, 0.4153, 0.07413, 0.5, 0.06579, 0.4153, 0.07413, 0.3338, 0.09884, 0.3338, 0.09884, 0.4153, 0.07413, 0.3338, 0.09884, 0.2588, 0.139, 0.2588, 0.139, 0.3338, 0.09884, 0.2588, 0.139, 0.193, 0.193, 0.193, 0.193, 0.2588, 0.139, 0.193, 0.193, 0.139, 0.2588, 0.139, 0.2588, 0.193, 0.193, 0.139, 0.2588, 0.09884, 0.3338, 0.09884, 0.3338, 0.139, 0.2588, 0.09884, 0.3338, 0.07413, 0.4153, 0.07413, 0.4153, 0.09884, 0.3338, 0.07413, 0.4153, 0.06579, 0.5, 0.06579, 0.5, 0.07413, 0.4153, 0.06579, 0.5, 0.07413, 0.5847, 0.07413, 0.5847, 0.06579, 0.5, 0.07413, 0.5847, 0.09884, 0.6662, 0.09884, 0.6662, 0.07413, 0.5847, 0.09884, 0.6662, 0.139, 0.7412, 0.139, 0.7412, 0.09884, 0.6662, 0.139, 0.7412, 0.193, 0.807, 0.193, 0.807, 0.139, 0.7412, 0.193, 0.807, 0.2588, 0.861, 0.2588, 0.861, 0.193, 0.807, 0.2588, 0.861, 0.3338, 0.9012, 0.3338, 0.9012, 0.2588, 0.861, 0.3338, 0.9012, 0.4153, 0.9259, 0.4153, 0.9259, 0.3338, 0.9012, 0.4153, 0.9259, 0.5, 0.9342, 0.5, 0.9342, 0.4153, 0.9259, 0.5, 0.9342, 0.5847, 0.9259, 0.5847, 0.9259, 0.5, 0.9342, 0.5847, 0.9259, 0.6662, 0.9012, 0.6662, 0.9012, 0.5847, 0.9259, 0.6662, 0.9012, 0.7412, 0.861, 0.7412, 0.861, 0.6662, 0.9012, 0.7412, 0.861, 0.807, 0.807, 0.807, 0.807, 0.7412, 0.861, 0.807, 0.807, 0.861, 0.7412, 0.861, 0.7412, 0.807, 0.807, 0.861, 0.7412, 0.9012, 0.6662, 0.9012, 0.6662, 0.861, 0.7412, 0.9012, 0.6662, 0.9259, 0.5847, 0.9259, 0.5847, 0.9012, 0.6662, 0.9259, 0.5847, 0.9342, 0.5, 0.9342, 0.5, 0.9259, 0.5847, 0.8816, 0.0, 1.0, 0.1184, 0.807, 0.193, 0.807, 0.193, 1.0, 0.1184, 0.861, 0.2588, 0.807, 0.193, 0.7412, 0.139, 0.8816, 0.0, 0.7412, 0.139, 0.6662, 0.09884, 0.8816, 0.0, 0.6662, 0.09884, 0.5847, 0.07413, 0.8816, 0.0, 0.5847, 0.07413, 0.5, 0.06579, 0.8816, 0.0, 0.8816, 0.0, 0.5, 0.06579, 0.1184, 0.0, 0.5, 0.06579, 0.4153, 0.07413, 0.1184, 0.0, 0.4153, 0.07413, 0.3338, 0.09884, 0.1184, 0.0, 0.3338, 0.09884, 0.2588, 0.139, 0.1184, 0.0, 0.2588, 0.139, 0.193, 0.193, 0.1184, 0.0, 0.1184, 0.0, 0.193, 0.193, 0.0, 0.1184, 0.193, 0.193, 0.139, 0.2588, 0.0, 0.1184, 0.139, 0.2588, 0.09884, 0.3338, 0.0, 0.1184, 0.09884, 0.3338, 0.07413, 0.4153, 0.0, 0.1184, 0.07413, 0.4153, 0.06579, 0.5, 0.0, 0.1184, 0.0, 0.1184, 0.06579, 0.5, 0.0, 0.8816, 0.06579, 0.5, 0.07413, 0.5847, 0.0, 0.8816, 0.07413, 0.5847, 0.09884, 0.6662, 0.0, 0.8816, 0.09884, 0.6662, 0.139, 0.7412, 0.0, 0.8816, 0.139, 0.7412, 0.193, 0.807, 0.0, 0.8816, 0.0, 0.8816, 0.193, 0.807, 0.1184, 1.0, 0.193, 0.807, 0.2588, 0.861, 0.1184, 1.0, 0.2588, 0.861, 0.3338, 0.9012, 0.1184, 1.0, 0.3338, 0.9012, 0.4153, 0.9259, 0.1184, 1.0, 0.4153, 0.9259, 0.5, 0.9342, 0.1184, 1.0, 0.1184, 1.0, 0.5, 0.9342, 0.8816, 1.0, 0.5, 0.9342, 0.5847, 0.9259, 0.8816, 1.0, 0.5847, 0.9259, 0.6662, 0.9012, 0.8816, 1.0, 0.6662, 0.9012, 0.7412, 0.861, 0.8816, 1.0, 0.7412, 0.861, 0.807, 0.807, 0.8816, 1.0, 0.8816, 1.0, 0.807, 0.807, 1.0, 0.8816, 0.807, 0.807, 0.861, 0.7412, 1.0, 0.8816, 0.861, 0.7412, 0.9012, 0.6662, 1.0, 0.8816, 0.9012, 0.6662, 0.9259, 0.5847, 1.0, 0.8816, 0.9259, 0.5847, 0.9342, 0.5, 1.0, 0.8816, 1.0, 0.8816, 0.9342, 0.5, 1.0, 0.1184, 0.9342, 0.5, 0.9259, 0.4153, 1.0, 0.1184, 0.9259, 0.4153, 0.9012, 0.3338, 1.0, 0.1184, 0.9012, 0.3338, 0.861, 0.2588, 1.0, 0.1184, 0.913, 0.5821, 0.9211, 0.5, 0.9211, 0.5, 0.913, 0.5821, 0.889, 0.6611, 0.913, 0.5821, 0.913, 0.5821, 0.889, 0.6611, 0.8501, 0.7339, 0.889, 0.6611, 0.889, 0.6611, 0.8501, 0.7339, 0.7977, 0.7977, 0.8501, 0.7339, 0.8501, 0.7339, 0.7977, 0.7977, 0.7339, 0.8501, 0.7977, 0.7977, 0.7977, 0.7977, 0.7339, 0.8501, 0.6611, 0.889, 0.7339, 0.8501, 0.7339, 0.8501, 0.6611, 0.889, 0.5821, 0.913, 0.6611, 0.889, 0.6611, 0.889, 0.5821, 0.913, 0.5, 0.9211, 0.5821, 0.913, 0.5821, 0.913, 0.5, 0.9211, 0.4179, 0.913, 0.5, 0.9211, 0.5, 0.9211, 0.4179, 0.913, 0.3389, 0.889, 0.4179, 0.913, 0.4179, 0.913, 0.3389, 0.889, 0.2661, 0.8501, 0.3389, 0.889, 0.3389, 0.889, 0.2661, 0.8501, 0.2023, 0.7977, 0.2661, 0.8501, 0.2661, 0.8501, 0.2023, 0.7977, 0.1499, 0.7339, 0.2023, 0.7977, 0.2023, 0.7977, 0.1499, 0.7339, 0.111, 0.6611, 0.1499, 0.7339, 0.1499, 0.7339, 0.111, 0.6611, 0.08704, 0.5821, 0.111, 0.6611, 0.111, 0.6611, 0.08704, 0.5821, 0.07895, 0.5, 0.08704, 0.5821, 0.08704, 0.5821, 0.07895, 0.5, 0.08704, 0.4179, 0.07895, 0.5, 0.07895, 0.5, 0.08704, 0.4179, 0.111, 0.3389, 0.08704, 0.4179, 0.08704, 0.4179, 0.111, 0.3389, 0.1499, 0.2661, 0.111, 0.3389, 0.111, 0.3389, 0.1499, 0.2661, 0.2023, 0.2023, 0.1499, 0.2661, 0.1499, 0.2661, 0.2023, 0.2023, 0.2661, 0.1499, 0.2023, 0.2023, 0.2023, 0.2023, 0.2661, 0.1499, 0.3389, 0.111, 0.2661, 0.1499, 0.2661, 0.1499, 0.3389, 0.111, 0.4179, 0.08704, 0.3389, 0.111, 0.3389, 0.111, 0.4179, 0.08704, 0.5, 0.07895, 0.4179, 0.08704, 0.4179, 0.08704, 0.5, 0.07895, 0.5821, 0.08704, 0.5, 0.07895, 0.5, 0.07895, 0.5821, 0.08704, 0.6611, 0.111, 0.5821, 0.08704, 0.5821, 0.08704, 0.6611, 0.111, 0.7339, 0.1499, 0.6611, 0.111, 0.6611, 0.111, 0.7339, 0.1499, 0.7977, 0.2023, 0.7339, 0.1499, 0.7339, 0.1499, 0.7977, 0.2023, 0.8501, 0.2661, 0.7977, 0.2023, 0.7977, 0.2023, 0.8501, 0.2661, 0.889, 0.3389, 0.8501, 0.2661, 0.8501, 0.2661, 0.889, 0.3389, 0.913, 0.4179, 0.889, 0.3389, 0.889, 0.3389, 0.913, 0.4179, 0.9211, 0.5, 0.913, 0.4179, 0.913, 0.4179, 0.9211, 0.5, 0.4181, 0.5819, 0.1942, 0.8025, 0.1311, 0.7583, 0.4051, 0.5664, 0.47, 0.6119, 0.3834, 0.935, 0.3203, 0.8909, 0.4511, 0.605, 0.4511, 0.605, 0.3203, 0.8909, 0.2573, 0.8467, 0.4336, 0.5949, 0.4336, 0.5949, 0.2573, 0.8467, 0.1942, 0.8025, 0.4181, 0.5819, 0.1541, 0.8904, 0.1609, 0.8973, 0.1444, 0.9083, 0.1407, 0.8993, 0.0959, 0.8322, 0.08906, 0.8254, 0.1056, 0.8144, 0.1093, 0.8233, 0.1733, 0.8814, 0.172, 0.8808, 0.1758, 0.8613, 0.1773, 0.8613, 0.162, 0.8983, 0.1609, 0.8973, 0.172, 0.8808, 0.1733, 0.8814, 0.145, 0.9097, 0.1444, 0.9083, 0.1609, 0.8973, 0.162, 0.8983, 0.125, 0.9136, 0.125, 0.9121, 0.1444, 0.9083, 0.145, 0.9097, 0.105, 0.9097, 0.1056, 0.9083, 0.125, 0.9121, 0.125, 0.9136, 0.088, 0.8983, 0.08906, 0.8973, 0.1056, 0.9083, 0.105, 0.9097, 0.07666, 0.8814, 0.07805, 0.8808, 0.08906, 0.8973, 0.088, 0.8983, 0.07268, 0.8613, 0.07418, 0.8613, 0.07805, 0.8808, 0.07666, 0.8814, 0.07666, 0.8413, 0.07805, 0.8419, 0.07418, 0.8613, 0.07268, 0.8613, 0.088, 0.8243, 0.08906, 0.8254, 0.07805, 0.8419, 0.07666, 0.8413, 0.105, 0.813, 0.1056, 0.8144, 0.08906, 0.8254, 0.088, 0.8243, 0.125, 0.809, 0.125, 0.8105, 0.1056, 0.8144, 0.105, 0.813, 0.145, 0.813, 0.1444, 0.8144, 0.125, 0.8105, 0.125, 0.809, 0.162, 0.8243, 0.1609, 0.8254, 0.1444, 0.8144, 0.145, 0.813, 0.1733, 0.8413, 0.172, 0.8419, 0.1609, 0.8254, 0.162, 0.8243, 0.1773, 0.8613, 0.1758, 0.8613, 0.172, 0.8419, 0.1733, 0.8413, 0.125, 0.8105, 0.1444, 0.8144, 0.1407, 0.8233, 0.125, 0.8202, 0.07418, 0.8613, 0.07805, 0.8419, 0.08698, 0.8456, 0.08385, 0.8613, 0.172, 0.8808, 0.1609, 0.8973, 0.1541, 0.8904, 0.163, 0.8771, 0.172, 0.8419, 0.1758, 0.8613, 0.1662, 0.8613, 0.163, 0.8456, 0.1609, 0.8254, 0.172, 0.8419, 0.163, 0.8456, 0.1541, 0.8322, 0.1444, 0.8144, 0.1609, 0.8254, 0.1541, 0.8322, 0.1407, 0.8233, 0.07805, 0.8419, 0.08906, 0.8254, 0.0959, 0.8322, 0.08698, 0.8456, 0.1444, 0.9083, 0.125, 0.9121, 0.125, 0.9025, 0.1407, 0.8993, 0.1056, 0.9083, 0.08906, 0.8973, 0.0959, 0.8904, 0.1093, 0.8993, 0.125, 0.9121, 0.1056, 0.9083, 0.1093, 0.8993, 0.125, 0.9025, 0.08906, 0.8973, 0.07805, 0.8808, 0.08698, 0.8771, 0.0959, 0.8904, 0.1758, 0.8613, 0.172, 0.8808, 0.163, 0.8771, 0.1662, 0.8613, 0.1056, 0.8144, 0.125, 0.8105, 0.125, 0.8202, 0.1093, 0.8233, 0.07805, 0.8808, 0.07418, 0.8613, 0.08385, 0.8613, 0.08698, 0.8771, 0.1328, 0.1635, 0.1328, 0.1658, 0.1149, 0.1623, 0.1158, 0.1601, 0.1158, 0.1601, 0.1149, 0.1623, 0.09979, 0.1522, 0.1014, 0.1505, 0.1014, 0.1505, 0.09979, 0.1522, 0.08966, 0.137, 0.09182, 0.1361, 0.09182, 0.1361, 0.08966, 0.137, 0.08611, 0.1191, 0.08844, 0.1191, 0.08844, 0.1191, 0.08611, 0.1191, 0.08966, 0.1013, 0.09182, 0.1022, 0.09182, 0.1022, 0.08966, 0.1013, 0.09979, 0.08612, 0.1014, 0.08777, 0.1014, 0.08777, 0.09979, 0.08612, 0.1149, 0.07599, 0.1158, 0.07815, 0.1158, 0.07815, 0.1149, 0.07599, 0.1328, 0.07244, 0.1328, 0.07477, 0.1328, 0.07477, 0.1328, 0.07244, 0.1507, 0.07599, 0.1498, 0.07815, 0.1498, 0.07815, 0.1507, 0.07599, 0.1658, 0.08612, 0.1642, 0.08777, 0.1642, 0.08777, 0.1658, 0.08612, 0.176, 0.1013, 0.1738, 0.1022, 0.1738, 0.1022, 0.176, 0.1013, 0.1795, 0.1191, 0.1772, 0.1191, 0.1772, 0.1191, 0.1795, 0.1191, 0.176, 0.137, 0.1738, 0.1361, 0.1738, 0.1361, 0.176, 0.137, 0.1658, 0.1522, 0.1642, 0.1505, 0.1642, 0.1505, 0.1658, 0.1522, 0.1507, 0.1623, 0.1498, 0.1601, 0.1498, 0.1601, 0.1507, 0.1623, 0.1328, 0.1658, 0.1328, 0.1635, 0.1328, 0.1545, 0.1328, 0.1635, 0.1158, 0.1601, 0.1193, 0.1518, 0.1193, 0.1518, 0.1158, 0.1601, 0.1014, 0.1505, 0.1078, 0.1441, 0.1078, 0.1441, 0.1014, 0.1505, 0.09182, 0.1361, 0.1002, 0.1327, 0.1002, 0.1327, 0.09182, 0.1361, 0.08844, 0.1191, 0.09747, 0.1191, 0.09747, 0.1191, 0.08844, 0.1191, 0.09182, 0.1022, 0.1002, 0.1056, 0.1002, 0.1056, 0.09182, 0.1022, 0.1014, 0.08777, 0.1078, 0.09415, 0.1078, 0.09415, 0.1014, 0.08777, 0.1158, 0.07815, 0.1193, 0.08649, 0.1193, 0.08649, 0.1158, 0.07815, 0.1328, 0.07477, 0.1328, 0.0838, 0.1328, 0.0838, 0.1328, 0.07477, 0.1498, 0.07815, 0.1463, 0.08649, 0.1463, 0.08649, 0.1498, 0.07815, 0.1642, 0.08777, 0.1578, 0.09415, 0.1578, 0.09415, 0.1642, 0.08777, 0.1738, 0.1022, 0.1655, 0.1056, 0.1655, 0.1056, 0.1738, 0.1022, 0.1772, 0.1191, 0.1682, 0.1191, 0.1682, 0.1191, 0.1772, 0.1191, 0.1738, 0.1361, 0.1655, 0.1327, 0.1655, 0.1327, 0.1738, 0.1361, 0.1642, 0.1505, 0.1578, 0.1441, 0.1578, 0.1441, 0.1642, 0.1505, 0.1498, 0.1601, 0.1463, 0.1518, 0.1463, 0.1518, 0.1498, 0.1601, 0.1328, 0.1635, 0.1328, 0.1545])
me_ralt_bezel.materials.append(mat_interior)
me_ralt_bezel.use_remesh_preserve_volume = False
me_ralt_bezel.use_remesh_preserve_attributes = False
me_ralt_bezel.use_mirror_vertex_groups = False
me_ralt_bezel.update()
me_ral_needle = bpy.data.meshes.new('ral.needle')
me_ral_needle.from_pydata([(0.0, -0.002009, 0.00485), (0.0, 3.929e-10, 0.00525), (0.0, -0.00125, 0.00625), (0.0, 0.0, 0.0065), (0.0, 0.00125, 0.00625), (0.0, -0.00125, 0.024), (0.0, 0.0, 0.028), (0.0, 0.00125, 0.024), (0.0003, 0.0, 0.0), (0.0, 0.00525, 0.0), (4.477e-11, 0.005149, 0.001024), (8.782e-11, 0.00485, 0.002009), (1.275e-10, 0.004365, 0.002917), (1.623e-10, 0.003712, 0.003712), (1.908e-10, 0.002917, 0.004365), (2.12e-10, 0.002009, 0.00485), (1.908e-10, -0.002917, 0.004365), (1.623e-10, -0.003712, 0.003712), (1.275e-10, -0.004365, 0.002917), (8.782e-11, -0.00485, 0.002009), (4.477e-11, -0.005149, 0.001024), (-7.478e-17, -0.00525, -1.711e-09), (-4.477e-11, -0.005149, -0.001024), (-8.782e-11, -0.00485, -0.002009), (-1.275e-10, -0.004365, -0.002917), (-1.623e-10, -0.003712, -0.003712), (-1.908e-10, -0.002917, -0.004365), (-2.12e-10, -0.002009, -0.00485), (-2.251e-10, -0.001024, -0.005149), (-2.295e-10, 5.069e-09, -0.00525), (-2.251e-10, 0.001024, -0.005149), (-2.12e-10, 0.002009, -0.00485), (-1.908e-10, 0.002917, -0.004365), (-1.623e-10, 0.003712, -0.003712), (-1.275e-10, 0.004365, -0.002917), (-8.782e-11, 0.00485, -0.002009), (-4.477e-11, 0.005149, -0.001024), (0.0, -0.001024, 0.005149), (0.0, 0.001024, 0.005149)], [], [(2, 0, 37), (4, 1, 38), (3, 5, 2), (7, 3, 4), (8, 9, 10), (8, 10, 11), (8, 11, 12), (8, 12, 13), (8, 13, 14), (8, 14, 15), (8, 15, 38), (8, 38, 1), (8, 1, 37), (8, 37, 0), (8, 0, 16), (8, 16, 17), (8, 17, 18), (8, 18, 19), (8, 19, 20), (8, 20, 21), (8, 21, 22), (8, 22, 23), (8, 23, 24), (8, 24, 25), (8, 25, 26), (8, 26, 27), (8, 27, 28), (8, 28, 29), (8, 29, 30), (8, 30, 31), (8, 31, 32), (8, 32, 33), (8, 33, 34), (8, 34, 35), (8, 35, 36), (8, 36, 9), (38, 15, 4), (4, 3, 1), (37, 1, 2), (1, 3, 2), (3, 6, 5), (7, 6, 3)])
me_ral_needle.polygons.foreach_set('use_smooth', [True] * 42)
_uv = me_ral_needle.uv_layers.new(name='UVMap')
_uv.uv.foreach_set('vector', [0.4862, 0.5624, 0.4779, 0.547, 0.4887, 0.5503, 0.5138, 0.5624, 0.5, 0.5514, 0.5113, 0.5503, 0.01315, 0.008173, 0.009025, 0.06594, 0.009025, 0.007348, 0.01728, 0.06594, 0.01315, 0.008173, 0.01728, 0.007348, 0.5, 0.5, 0.5624, 0.5, 0.5612, 0.5122, 0.5, 0.5, 0.5612, 0.5122, 0.5577, 0.5239, 0.5, 0.5, 0.5577, 0.5239, 0.5519, 0.5347, 0.5, 0.5, 0.5519, 0.5347, 0.5441, 0.5441, 0.5, 0.5, 0.5441, 0.5441, 0.5347, 0.5519, 0.5, 0.5, 0.5347, 0.5519, 0.5239, 0.5577, 0.5, 0.5, 0.5239, 0.5577, 0.5122, 0.5612, 0.5, 0.5, 0.5122, 0.5612, 0.5, 0.5624, 0.5, 0.5, 0.5, 0.5624, 0.4878, 0.5612, 0.5, 0.5, 0.4878, 0.5612, 0.4761, 0.5577, 0.5, 0.5, 0.4761, 0.5577, 0.4653, 0.5519, 0.5, 0.5, 0.4653, 0.5519, 0.4559, 0.5441, 0.5, 0.5, 0.4559, 0.5441, 0.4481, 0.5347, 0.5, 0.5, 0.4481, 0.5347, 0.4423, 0.5239, 0.5, 0.5, 0.4423, 0.5239, 0.4388, 0.5122, 0.5, 0.5, 0.4388, 0.5122, 0.4376, 0.5, 0.5, 0.5, 0.4376, 0.5, 0.4388, 0.4878, 0.5, 0.5, 0.4388, 0.4878, 0.4423, 0.4761, 0.5, 0.5, 0.4423, 0.4761, 0.4481, 0.4653, 0.5, 0.5, 0.4481, 0.4653, 0.4559, 0.4559, 0.5, 0.5, 0.4559, 0.4559, 0.4653, 0.4481, 0.5, 0.5, 0.4653, 0.4481, 0.4761, 0.4423, 0.5, 0.5, 0.4761, 0.4423, 0.4878, 0.4388, 0.5, 0.5, 0.4878, 0.4388, 0.5, 0.4376, 0.5, 0.5, 0.5, 0.4376, 0.5122, 0.4388, 0.5, 0.5, 0.5122, 0.4388, 0.5239, 0.4423, 0.5, 0.5, 0.5239, 0.4423, 0.5347, 0.4481, 0.5, 0.5, 0.5347, 0.4481, 0.5441, 0.4559, 0.5, 0.5, 0.5441, 0.4559, 0.5519, 0.4653, 0.5, 0.5, 0.5519, 0.4653, 0.5577, 0.4761, 0.5, 0.5, 0.5577, 0.4761, 0.5612, 0.4878, 0.5, 0.5, 0.5612, 0.4878, 0.5624, 0.5, 0.5113, 0.5503, 0.5221, 0.547, 0.5138, 0.5624, 0.5138, 0.5624, 0.5, 0.5652, 0.5, 0.5514, 0.4887, 0.5503, 0.5, 0.5514, 0.4862, 0.5624, 0.5, 0.5514, 0.5, 0.5652, 0.4862, 0.5624, 0.01315, 0.008173, 0.01315, 0.07914, 0.009025, 0.06594, 0.01728, 0.06594, 0.01315, 0.07914, 0.01315, 0.008173])
me_ral_needle.materials.append(mat_illum)
me_ral_needle.use_remesh_preserve_volume = False
me_ral_needle.use_remesh_preserve_attributes = False
me_ral_needle.use_mirror_vertex_groups = False
me_ral_needle.update()
me_ralt_flag = bpy.data.meshes.new('ralt.flag')
me_ralt_flag.from_pydata([(0.0, 0.0, 0.011), (0.0, -0.0006655, -0.0006655), (0.0, -0.024, 0.009), (0.0, -0.024, 0.011), (0.0, -0.01137, 0.006488), (0.0, -0.01756, 0.008366), (0.0, -0.005666, 0.003438), (0.0, 0.0, 0.0)], [], [(0, 5, 4), (2, 5, 3), (7, 0, 6), (0, 3, 5), (6, 1, 7), (0, 4, 6)])
_uv = me_ralt_flag.uv_layers.new(name='UVMap')
_uv.uv.foreach_set('vector', [0.9169, 0.01, 0.9892, 0.08229, 0.9873, 0.01029, 0.9169, 0.01, 0.9892, 0.01, 0.9892, 0.08229, 0.9531, 0.01, 0.9892, 0.01, 0.9531, 0.04615, 0.9169, 0.01, 0.9892, 0.01, 0.9892, 0.08229, 0.9531, 0.04615, 0.9169, 0.01, 0.9531, 0.01, 0.9892, 0.01, 0.9892, 0.08229, 0.9531, 0.04615])
me_ralt_flag.materials.append(mat_illum)
me_ralt_flag.use_remesh_preserve_volume = False
me_ralt_flag.use_remesh_preserve_attributes = False
me_ralt_flag.use_mirror_vertex_groups = False
me_ralt_flag.update()
me_ralt_bug = bpy.data.meshes.new('ralt.bug')
me_ralt_bug.from_pydata([(0.0, 0.0, 0.0305), (0.0, 0.0, 0.029), (0.0, 0.00252, 0.0335), (0.0, 0.00378, 0.0335), (0.0, -0.00252, 0.0335), (0.0, -0.00378, 0.0335)], [], [(0, 3, 2), (0, 5, 1), (0, 1, 3), (0, 4, 5)])
_uv = me_ralt_bug.uv_layers.new(name='UVMap')
_uv.uv.foreach_set('vector', [0.9546, 0.009335, 0.9907, 0.04535, 0.9546, 0.04535, 0.9907, 0.009335, 0.9546, 0.04535, 0.9546, 0.009335, 0.9546, 0.009335, 0.9907, 0.009335, 0.9907, 0.04535, 0.9907, 0.009335, 0.9907, 0.04535, 0.9546, 0.04535])
me_ralt_bug.materials.append(mat_illum)
me_ralt_bug.use_remesh_preserve_volume = False
me_ralt_bug.use_remesh_preserve_attributes = False
me_ralt_bug.use_mirror_vertex_groups = False
me_ralt_bug.update()

# ---- objects
ob_ralt_knob = bpy.data.objects.new('ralt.knob', me_ralt_knob)
ob_ralt_test = bpy.data.objects.new('ralt.test', me_ralt_test)
ob_ralt_dh_on = bpy.data.objects.new('ralt.dh.on', me_ralt_dh_on)
ob_ralt_dh_off = bpy.data.objects.new('ralt.dh.off', me_ralt_dh_off)
ob_ralt_face = bpy.data.objects.new('ralt.face', me_ralt_face)
ob_ralt_glass = bpy.data.objects.new('ralt.glass', me_ralt_glass)
ob_ralt_bezel = bpy.data.objects.new('ralt.bezel', me_ralt_bezel)
ob_ralt_needle = bpy.data.objects.new('ralt.needle', me_ral_needle)
ob_ralt_flag = bpy.data.objects.new('ralt.flag', me_ralt_flag)
ob_ralt_bug = bpy.data.objects.new('ralt.bug', me_ralt_bug)
ob_lamp = bpy.data.objects.new('Lamp', light_lamp)

# ---- transforms, parenting, visibility, modifiers, constraints
ob_ralt_knob.location = (0.004, 0.0291, -0.0285)
ob_ralt_knob.rotation_euler = (0.0, 1.571, 0.0)
ob_ralt_knob.lineart.crease_threshold = 0.0
_m = ob_ralt_knob.modifiers.new('Auto Smooth', 'NODES')
_m.node_group = ng_auto_smooth
_gi = [s.identifier for s in ng_auto_smooth.interface.items_tree if s.item_type == 'SOCKET' and s.in_out == 'INPUT']
_m[_gi[1]] = 1.047  # Angle
ob_ralt_test.location = (0.0045, -0.0279, -0.0289)
ob_ralt_test.rotation_euler = (0.0, 1.571, 0.0)
ob_ralt_test.scale = (0.7857, 0.7857, 1.0)
ob_ralt_test.lineart.crease_threshold = 0.0
_m = ob_ralt_test.modifiers.new('Auto Smooth', 'NODES')
_m.node_group = ng_auto_smooth
_gi = [s.identifier for s in ng_auto_smooth.interface.items_tree if s.item_type == 'SOCKET' and s.in_out == 'INPUT']
_m[_gi[1]] = 0.7854  # Angle
ob_ralt_dh_on.location = (0.0045, -0.0285, 0.0275)
ob_ralt_dh_on.rotation_euler = (0.0, 1.571, 0.0)
ob_ralt_dh_on.lineart.crease_threshold = 0.0
_m = ob_ralt_dh_on.modifiers.new('Auto Smooth', 'NODES')
_m.node_group = ng_auto_smooth
_gi = [s.identifier for s in ng_auto_smooth.interface.items_tree if s.item_type == 'SOCKET' and s.in_out == 'INPUT']
_m[_gi[1]] = 0.5236  # Angle
ob_ralt_dh_off.location = (0.0045, -0.0285, 0.0275)
ob_ralt_dh_off.rotation_euler = (0.0, 1.571, 0.0)
ob_ralt_dh_off.lineart.crease_threshold = 0.0
_m = ob_ralt_dh_off.modifiers.new('Auto Smooth', 'NODES')
_m.node_group = ng_auto_smooth
_gi = [s.identifier for s in ng_auto_smooth.interface.items_tree if s.item_type == 'SOCKET' and s.in_out == 'INPUT']
_m[_gi[1]] = 0.5236  # Angle
ob_ralt_face.location = (0.0015, 0.0, 0.0)
ob_ralt_face.lineart.crease_threshold = 0.0
_m = ob_ralt_face.modifiers.new('Auto Smooth', 'NODES')
_m.node_group = ng_auto_smooth
_gi = [s.identifier for s in ng_auto_smooth.interface.items_tree if s.item_type == 'SOCKET' and s.in_out == 'INPUT']
_m[_gi[1]] = 0.5236  # Angle
ob_ralt_glass.location = (0.003, 0.0, 0.0)
ob_ralt_glass.show_transparent = True
ob_ralt_glass.lineart.crease_threshold = 0.0
_m = ob_ralt_glass.modifiers.new('Auto Smooth', 'NODES')
_m.node_group = ng_auto_smooth
_gi = [s.identifier for s in ng_auto_smooth.interface.items_tree if s.item_type == 'SOCKET' and s.in_out == 'INPUT']
_m[_gi[1]] = 0.5236  # Angle
ob_ralt_bezel.location = (0.0, 0.0, 0.0)
ob_ralt_bezel.lineart.crease_threshold = 0.0
_m = ob_ralt_bezel.modifiers.new('Auto Smooth', 'NODES')
_m.node_group = ng_auto_smooth
_gi = [s.identifier for s in ng_auto_smooth.interface.items_tree if s.item_type == 'SOCKET' and s.in_out == 'INPUT']
_m[_gi[1]] = 0.5236  # Angle
ob_ralt_needle.location = (0.002, 0.0, 0.0)
ob_ralt_needle.lineart.crease_threshold = 0.0
_m = ob_ralt_needle.modifiers.new('Auto Smooth', 'NODES')
_m.node_group = ng_auto_smooth
_gi = [s.identifier for s in ng_auto_smooth.interface.items_tree if s.item_type == 'SOCKET' and s.in_out == 'INPUT']
_m[_gi[1]] = 0.5236  # Angle
ob_ralt_flag.location = (0.0025, 0.024, 0.024)
ob_ralt_flag.rotation_euler = (0.5236, 0.0, 0.0)
ob_ralt_flag.lineart.crease_threshold = 0.0
_m = ob_ralt_flag.modifiers.new('Auto Smooth', 'NODES')
_m.node_group = ng_auto_smooth
_gi = [s.identifier for s in ng_auto_smooth.interface.items_tree if s.item_type == 'SOCKET' and s.in_out == 'INPUT']
_m[_gi[1]] = 0.5236  # Angle
ob_ralt_bug.location = (0.002, 0.0, 0.0)
ob_ralt_bug.lineart.crease_threshold = 0.0
_m = ob_ralt_bug.modifiers.new('Auto Smooth', 'NODES')
_m.node_group = ng_auto_smooth
_gi = [s.identifier for s in ng_auto_smooth.interface.items_tree if s.item_type == 'SOCKET' and s.in_out == 'INPUT']
_m[_gi[1]] = 0.5236  # Angle
ob_lamp.location = (3.0, 1.0, 1.0)
ob_lamp.rotation_euler = (0.6503, 0.05522, 1.866)
ob_lamp.lock_rotations_4d = False
ob_lamp.empty_display_type = 'ARROWS'
ob_lamp.color = (0.0, 0.0, 0.0, 0.0)
ob_lamp.lineart.crease_threshold = 0.0

# ---- collection membership
col_collection_1.objects.link(ob_ralt_knob)
col_collection_1.objects.link(ob_ralt_test)
col_collection_1.objects.link(ob_ralt_dh_on)
col_collection_1.objects.link(ob_ralt_dh_off)
col_collection_1.objects.link(ob_ralt_face)
col_collection_1.objects.link(ob_ralt_glass)
col_collection_1.objects.link(ob_ralt_bezel)
col_collection_1.objects.link(ob_ralt_needle)
col_collection_1.objects.link(ob_ralt_flag)
col_collection_1.objects.link(ob_ralt_bug)
col_collection_1.objects.link(ob_lamp)

# ---- scene / render settings (as saved in the file)
scene.frame_start = 1; scene.frame_end = 250; scene.frame_set(1)
scene.render.engine = 'BLENDER_EEVEE_NEXT'
scene.render.resolution_percentage = 50
scene.render.dither_intensity = 0.0
scene.cycles.use_denoising = False
scene.cycles.samples = 128
scene.cycles.sampling_pattern = 'TABULATED_SOBOL'
scene.cycles.use_adaptive_sampling = False
scene.cycles.use_light_tree = False
scene.cycles.blur_glossy = 0.0
scene.cycles.sample_clamp_indirect = 0.0
scene.view_settings.view_transform = 'Standard'
bpy.context.view_layer.update()

# ---- added for rendering (the .blend has no active camera): camera
cam_auto = bpy.data.cameras.new('AutoCamera')
cam_auto.lens = 50.0
cam_auto.sensor_width = 36.0
cam_auto.clip_end = 1000.0
ob_auto_camera = bpy.data.objects.new('AutoCamera', cam_auto)
scene.collection.objects.link(ob_auto_camera)
ob_auto_camera.location = (0.192045, -0.222054, 0.148036)
ob_auto_camera.rotation_euler = (1.09748, -7.21219e-08, 0.694738)
scene.camera = ob_auto_camera
bpy.context.view_layer.update()
